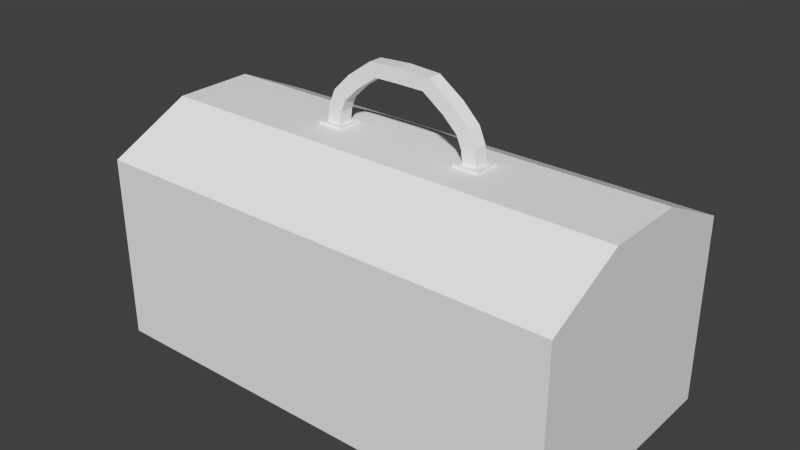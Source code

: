 # Source: Toolbox.blend  (saved by Blender 2.69.0; exported with 4.5.12 LTS)
import bpy
from mathutils import Matrix  # noqa: F401  (used for matrix-valued properties, if any)

bpy.ops.wm.read_factory_settings(use_empty=True)
scene = bpy.context.scene
scene.name = 'Scene'

# ---- collections
col_collection_1 = bpy.data.collections.new('Collection 1'); scene.collection.children.link(col_collection_1)

# ---- world
world_world = bpy.data.worlds.new('World'); scene.world = world_world
world_world.color = (0.05088, 0.05088, 0.05088)
world_world.use_sun_shadow = False
world_world.sun_shadow_jitter_overblur = 0.0
world_world.cycles.sampling_method = 'MANUAL'
world_world.cycles.sample_map_resolution = 256

# ---- meshes
me_cube_003 = bpy.data.meshes.new('Cube.003')
me_cube_003.from_pydata([(-1.01, -1.0, -1.0), (-1.01, 1.0, -1.0), (0.9901, 1.0, -1.0), (0.9901, -1.0, -1.0), (-1.01, -1.0, 1.0), (-1.01, 1.0, 1.0), (0.9901, 1.0, 1.0), (0.9901, -1.0, 1.0), (-0.5695, -0.5596, 1.0), (-0.5695, 0.5596, 1.0), (0.5497, 0.5596, 1.0), (0.5497, -0.5596, 1.0), (-0.683, -0.5596, 5.782), (-0.683, 0.5596, 5.782), (0.3957, 0.5596, 7.341), (0.3957, -0.5596, 7.341), (-1.063, -0.5596, 10.51), (-1.063, 0.5596, 10.51), (-0.1158, 0.5596, 13.63), (-0.1158, -0.5596, 13.63), (-2.173, -0.5596, 16.15), (-2.173, 0.5596, 16.15), (-1.425, 0.5596, 20.5), (-1.425, -0.5596, 20.5), (-3.815, -0.5596, 22.28), (-3.815, 0.5596, 22.28), (-3.307, 0.5596, 27.49), (-3.307, -0.5596, 27.49), (-5.775, -0.5596, 22.38), (-5.775, 0.5596, 22.38), (-5.776, 0.5596, 28.23), (-5.776, -0.5596, 28.23), (-10.54, 1.0, -1.0), (-10.54, -1.0, -1.0), (-12.54, -1.0, -1.0), (-12.54, 1.0, -1.0), (-10.54, 1.0, 1.0), (-10.54, -1.0, 1.0), (-12.54, -1.0, 1.0), (-12.54, 1.0, 1.0), (-10.98, 0.5596, 1.0), (-10.98, -0.5596, 1.0), (-12.1, -0.5596, 1.0), (-12.1, 0.5596, 1.0), (-10.87, 0.5596, 5.782), (-10.87, -0.5596, 5.782), (-11.95, -0.5596, 7.341), (-11.95, 0.5596, 7.341), (-10.49, 0.5596, 10.51), (-10.49, -0.5596, 10.51), (-11.44, -0.5596, 13.63), (-11.44, 0.5596, 13.63), (-9.379, 0.5596, 16.15), (-9.379, -0.5596, 16.15), (-10.13, -0.5596, 20.5), (-10.13, 0.5596, 20.5), (-7.737, 0.5596, 22.28), (-7.737, -0.5596, 22.28), (-8.245, -0.5596, 27.49), (-8.245, 0.5596, 27.49), (-5.777, 0.5596, 22.38), (-5.777, -0.5596, 22.38), (-5.776, -0.5596, 28.23), (-5.776, 0.5596, 28.23)], [], [(4, 5, 1, 0), (5, 6, 2, 1), (6, 7, 3, 2), (7, 4, 0, 3), (0, 1, 2, 3), (4, 7, 11, 8), (8, 11, 15, 12), (7, 6, 10, 11), (6, 5, 9, 10), (5, 4, 8, 9), (12, 15, 19, 16), (11, 10, 14, 15), (10, 9, 13, 14), (9, 8, 12, 13), (16, 19, 23, 20), (15, 14, 18, 19), (14, 13, 17, 18), (13, 12, 16, 17), (20, 23, 27, 24), (19, 18, 22, 23), (18, 17, 21, 22), (17, 16, 20, 21), (24, 27, 31, 28), (23, 22, 26, 27), (22, 21, 25, 26), (21, 20, 24, 25), (31, 30, 29, 28), (27, 26, 30, 31), (26, 25, 29, 30), (25, 24, 28, 29), (36, 37, 33, 32), (37, 38, 34, 33), (38, 39, 35, 34), (39, 36, 32, 35), (32, 33, 34, 35), (36, 39, 43, 40), (40, 43, 47, 44), (39, 38, 42, 43), (38, 37, 41, 42), (37, 36, 40, 41), (44, 47, 51, 48), (43, 42, 46, 47), (42, 41, 45, 46), (41, 40, 44, 45), (48, 51, 55, 52), (47, 46, 50, 51), (46, 45, 49, 50), (45, 44, 48, 49), (52, 55, 59, 56), (51, 50, 54, 55), (50, 49, 53, 54), (49, 48, 52, 53), (56, 59, 63, 60), (55, 54, 58, 59), (54, 53, 57, 58), (53, 52, 56, 57), (63, 62, 61, 60), (59, 58, 62, 63), (58, 57, 61, 62), (57, 56, 60, 61)])
_uv = me_cube_003.uv_layers.new(name='UVMap')
_uv.uv.foreach_set('vector', [0.8744, 0.4405, 0.8774, 0.4404, 0.8767, 0.4415, 0.8755, 0.4414, 0.8774, 0.4404, 0.88, 0.4414, 0.8775, 0.4424, 0.8767, 0.4415, 0.8775, 0.4438, 0.8744, 0.4438, 0.8744, 0.4424, 0.8775, 0.4424, 0.8724, 0.4415, 0.8744, 0.4405, 0.8755, 0.4414, 0.8744, 0.4424, 0.8755, 0.4414, 0.8767, 0.4415, 0.8775, 0.4424, 0.8744, 0.4424, 0.8634, 0.437, 0.8651, 0.4382, 0.8643, 0.4381, 0.8628, 0.4374, 0.8628, 0.4374, 0.8643, 0.4381, 0.8638, 0.4422, 0.8623, 0.4412, 0.8623, 0.4707, 0.86, 0.4707, 0.8605, 0.4705, 0.8618, 0.4705, 0.8578, 0.4383, 0.8601, 0.4369, 0.8604, 0.4374, 0.8589, 0.4382, 0.8601, 0.4369, 0.8634, 0.437, 0.8628, 0.4374, 0.8604, 0.4374, 0.8623, 0.4412, 0.8638, 0.4422, 0.8641, 0.4459, 0.8623, 0.4441, 0.8618, 0.4705, 0.8605, 0.4705, 0.8606, 0.4671, 0.8619, 0.4671, 0.8589, 0.4382, 0.8604, 0.4374, 0.8609, 0.4412, 0.8594, 0.4422, 0.8604, 0.4374, 0.8628, 0.4374, 0.8623, 0.4412, 0.8609, 0.4412, 0.8623, 0.4441, 0.8641, 0.4459, 0.8645, 0.45, 0.8622, 0.4476, 0.8619, 0.4671, 0.8606, 0.4671, 0.8606, 0.4637, 0.8619, 0.4637, 0.8594, 0.4422, 0.8609, 0.4412, 0.8608, 0.4441, 0.859, 0.4459, 0.8609, 0.4412, 0.8623, 0.4412, 0.8623, 0.4441, 0.8608, 0.4441, 0.8622, 0.4476, 0.8645, 0.45, 0.865, 0.454, 0.8623, 0.4515, 0.8619, 0.4637, 0.8606, 0.4637, 0.8606, 0.4599, 0.862, 0.4599, 0.859, 0.4459, 0.8608, 0.4441, 0.8608, 0.4476, 0.8585, 0.45, 0.8608, 0.4441, 0.8623, 0.4441, 0.8622, 0.4476, 0.8608, 0.4476, 0.8623, 0.4515, 0.865, 0.454, 0.862, 0.4546, 0.8618, 0.4525, 0.862, 0.4599, 0.8606, 0.4599, 0.8607, 0.456, 0.862, 0.456, 0.8585, 0.45, 0.8608, 0.4476, 0.8606, 0.4515, 0.8578, 0.454, 0.8608, 0.4476, 0.8622, 0.4476, 0.8623, 0.4515, 0.8606, 0.4515, 0.862, 0.4546, 0.8607, 0.4546, 0.8611, 0.4524, 0.8618, 0.4525, 0.862, 0.456, 0.8607, 0.456, 0.8607, 0.4546, 0.862, 0.4546, 0.8578, 0.454, 0.8606, 0.4515, 0.8611, 0.4524, 0.8607, 0.4546, 0.8606, 0.4515, 0.8623, 0.4515, 0.8618, 0.4525, 0.8611, 0.4524, 0.8795, 0.4379, 0.8798, 0.4392, 0.8775, 0.4389, 0.8777, 0.4383, 0.8798, 0.4392, 0.8776, 0.4404, 0.8755, 0.4392, 0.8775, 0.4389, 0.8724, 0.4392, 0.8724, 0.4379, 0.8755, 0.4379, 0.8755, 0.4392, 0.8775, 0.4369, 0.8795, 0.4379, 0.8777, 0.4383, 0.8755, 0.4379, 0.8777, 0.4383, 0.8775, 0.4389, 0.8755, 0.4392, 0.8755, 0.4379, 0.8707, 0.437, 0.8724, 0.4382, 0.8717, 0.4382, 0.8702, 0.4374, 0.8702, 0.4374, 0.8717, 0.4382, 0.8711, 0.4422, 0.8696, 0.4412, 0.8696, 0.4707, 0.8673, 0.4707, 0.8678, 0.4705, 0.8691, 0.4705, 0.8651, 0.4383, 0.8674, 0.4369, 0.8678, 0.4374, 0.8662, 0.4382, 0.8674, 0.4369, 0.8707, 0.437, 0.8702, 0.4374, 0.8678, 0.4374, 0.8696, 0.4412, 0.8711, 0.4422, 0.8714, 0.4459, 0.8696, 0.4441, 0.8691, 0.4705, 0.8678, 0.4705, 0.8679, 0.4671, 0.8692, 0.4671, 0.8662, 0.4382, 0.8678, 0.4374, 0.8682, 0.4412, 0.8667, 0.4422, 0.8678, 0.4374, 0.8702, 0.4374, 0.8696, 0.4412, 0.8682, 0.4412, 0.8696, 0.4441, 0.8714, 0.4459, 0.8718, 0.45, 0.8695, 0.4476, 0.8692, 0.4671, 0.8679, 0.4671, 0.8679, 0.4637, 0.8692, 0.4637, 0.8667, 0.4422, 0.8682, 0.4412, 0.8681, 0.4441, 0.8663, 0.4459, 0.8682, 0.4412, 0.8696, 0.4412, 0.8696, 0.4441, 0.8681, 0.4441, 0.8695, 0.4476, 0.8718, 0.45, 0.8724, 0.454, 0.8697, 0.4515, 0.8692, 0.4637, 0.8679, 0.4637, 0.868, 0.4599, 0.8693, 0.4599, 0.8663, 0.4459, 0.8681, 0.4441, 0.8682, 0.4476, 0.8658, 0.45, 0.8681, 0.4441, 0.8696, 0.4441, 0.8695, 0.4476, 0.8682, 0.4476, 0.8697, 0.4515, 0.8724, 0.454, 0.8694, 0.4546, 0.8691, 0.4525, 0.8693, 0.4599, 0.868, 0.4599, 0.868, 0.456, 0.8694, 0.456, 0.8658, 0.45, 0.8682, 0.4476, 0.8679, 0.4515, 0.8651, 0.454, 0.8682, 0.4476, 0.8695, 0.4476, 0.8697, 0.4515, 0.8679, 0.4515, 0.8694, 0.4546, 0.8681, 0.4546, 0.8684, 0.4524, 0.8691, 0.4525, 0.8694, 0.456, 0.868, 0.456, 0.8681, 0.4546, 0.8694, 0.4546, 0.8651, 0.454, 0.8679, 0.4515, 0.8684, 0.4524, 0.8681, 0.4546, 0.8679, 0.4515, 0.8697, 0.4515, 0.8691, 0.4525, 0.8684, 0.4524])
me_cube_003.use_remesh_preserve_volume = False
me_cube_003.use_remesh_preserve_attributes = False
me_cube_003.use_mirror_vertex_groups = False
me_cube_003.update()
me_cube_001 = bpy.data.meshes.new('Cube.001')
me_cube_001.from_pydata([(-1.0, -1.0, -3.623), (-1.0, 1.0, -3.623), (1.0, 1.0, -3.623), (1.0, -1.0, -3.623), (-1.0, -1.0, -0.1181), (-1.0, 1.0, -0.1181), (1.0, 1.0, -0.1181), (1.0, -1.0, -0.1181), (-0.3333, 1.0, 0.62), (0.3333, 1.0, 0.62), (0.3333, 1.0, -3.623), (-0.3333, 1.0, -3.623), (0.3333, -1.0, 0.62), (-0.3333, -1.0, 0.62), (-0.3333, -1.0, -3.623), (0.3333, -1.0, -3.623)], [], [(4, 5, 1, 0), (9, 6, 2, 10), (6, 7, 3, 2), (13, 4, 0, 14), (13, 8, 5, 4), (5, 8, 11, 1), (8, 9, 10, 11), (7, 12, 15, 3), (12, 13, 14, 15), (1, 11, 10, 2, 3, 15, 14, 0), (7, 6, 9, 12), (12, 9, 8, 13)])
_uv = me_cube_001.uv_layers.new(name='UVMap')
_uv.uv.foreach_set('vector', [0.6177, 0.5658, 0.2844, 0.5658, 0.2844, 0.1893, 0.6177, 0.1893, 0.4406, 0.6486, 0.3306, 0.5677, 0.3306, 0.1835, 0.4406, 0.1835, 1.362, 0.5732, 0.4018, 0.5732, 0.4018, 0.1693, 1.362, 0.1693, 0.113, 0.6567, 0.004706, 0.5723, 0.004706, 0.1717, 0.113, 0.1717, 0.5914, 1.13, 0.5914, 0.4766, 0.8113, 0.4766, 0.8113, 1.13, 0.6607, 0.5677, 0.5506, 0.6486, 0.5506, 0.1835, 0.6607, 0.1835, 0.5506, 0.6486, 0.4406, 0.6486, 0.4406, 0.1835, 0.5506, 0.1835, 0.3296, 0.5723, 0.2213, 0.6567, 0.2213, 0.1717, 0.3296, 0.1717, 0.2213, 0.6567, 0.113, 0.6567, 0.113, 0.1717, 0.2213, 0.1717, 0.7442, 0.5102, 0.7442, 0.6679, 0.7442, 0.8257, 0.7442, 0.9834, 0.07883, 0.9834, 0.07883, 0.8257, 0.07883, 0.6679, 0.07883, 0.5102, 0.8419, 0.5441, 0.8419, 0.9864, 0.7103, 0.9864, 0.7103, 0.5441, 0.7103, 0.5441, 0.7103, 0.9864, 0.6221, 0.9864, 0.6221, 0.5441])
me_cube_001.use_remesh_preserve_volume = False
me_cube_001.use_remesh_preserve_attributes = False
me_cube_001.use_mirror_vertex_groups = False
me_cube_001.update()

# ---- objects
ob_handle = bpy.data.objects.new('Handle', me_cube_003)
ob_toolbox = bpy.data.objects.new('Toolbox', me_cube_001)

# ---- transforms, parenting, visibility, modifiers, constraints
ob_handle.location = (-0.5572, 0.03907, 2.355)
ob_handle.rotation_euler = (0.0, -0.0, 3.142)
ob_handle.scale = (0.0965, 0.0965, 0.01847)
ob_handle.lineart.crease_threshold = 0.0
ob_toolbox.location = (0.0, -0.001751, 2.113)
ob_toolbox.rotation_euler = (0.0, -0.0, -1.571)
ob_toolbox.scale = (0.9091, 1.753, 0.3917)
ob_toolbox.lineart.crease_threshold = 0.0

# ---- collection membership
col_collection_1.objects.link(ob_handle)
col_collection_1.objects.link(ob_toolbox)

# ---- scene / render settings (as saved in the file)
scene.frame_start = 1; scene.frame_end = 250; scene.frame_set(1)
scene.render.engine = 'BLENDER_EEVEE_NEXT'
scene.render.image_settings.compression = 90
scene.render.resolution_percentage = 50
scene.render.dither_intensity = 0.0
scene.cycles.use_denoising = False
scene.cycles.samples = 10
scene.cycles.sampling_pattern = 'TABULATED_SOBOL'
scene.cycles.light_sampling_threshold = 0.0
scene.cycles.use_adaptive_sampling = False
scene.cycles.use_light_tree = False
scene.cycles.blur_glossy = 0.0
scene.cycles.volume_bounces = 1
scene.cycles.pixel_filter_type = 'GAUSSIAN'
scene.cycles.sample_clamp_indirect = 0.0
scene.view_settings.view_transform = 'Standard'
bpy.context.view_layer.update()

# ---- added for rendering (the .blend has no active camera and no usable light): camera, sun
cam_auto = bpy.data.cameras.new('AutoCamera')
cam_auto.lens = 50.0
cam_auto.sensor_width = 36.0
cam_auto.clip_end = 1000.0
ob_auto_camera = bpy.data.objects.new('AutoCamera', cam_auto)
scene.collection.objects.link(ob_auto_camera)
ob_auto_camera.location = (4.175, -5.01175, 5.125)
ob_auto_camera.rotation_euler = (1.09748, -7.21219e-08, 0.694738)
scene.camera = ob_auto_camera
light_auto_sun = bpy.data.lights.new('AutoSun', 'SUN')
light_auto_sun.energy = 3.0
light_auto_sun.angle = 0.0523599
ob_auto_sun = bpy.data.objects.new('AutoSun', light_auto_sun)
scene.collection.objects.link(ob_auto_sun)
ob_auto_sun.rotation_euler = (0.872665, 0.174533, 0.523599)
bpy.context.view_layer.update()
